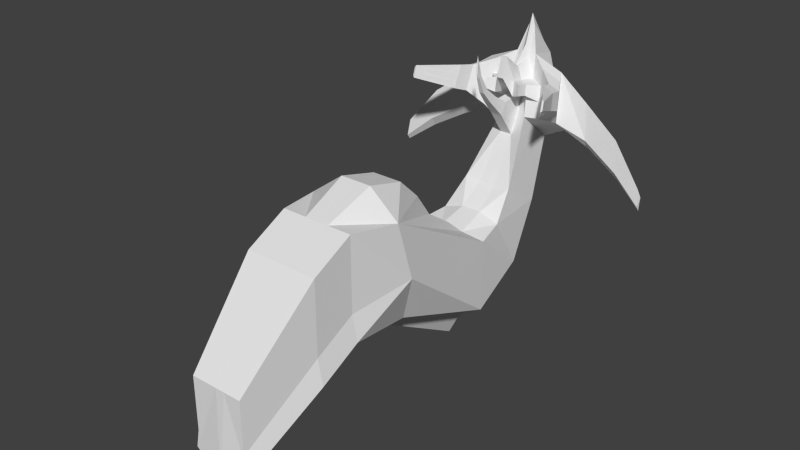 # Source: headTurret.blend  (saved by Blender 2.74.0; exported with 4.5.12 LTS)
import bpy
from mathutils import Matrix  # noqa: F401  (used for matrix-valued properties, if any)

bpy.ops.wm.read_factory_settings(use_empty=True)
scene = bpy.context.scene
scene.name = 'Scene'

# ---- collections
col_collection_1 = bpy.data.collections.new('Collection 1'); scene.collection.children.link(col_collection_1)

# ---- world
world_world = bpy.data.worlds.new('World'); scene.world = world_world
world_world.color = (0.05088, 0.05088, 0.05088)
world_world.use_sun_shadow = False
world_world.sun_shadow_jitter_overblur = 0.0
world_world.cycles.sampling_method = 'MANUAL'
world_world.cycles.sample_map_resolution = 256

# ---- meshes
me_cube = bpy.data.meshes.new('Cube')
me_cube.from_pydata([(-1.197, -1.78, -0.178), (-0.9314, 1.181, -2.434), (1.195, -1.78, -0.178), (0.9292, 1.181, -2.434), (-1.197, -2.242, 1.332), (-0.9314, 1.181, -0.5736), (1.195, -2.242, 1.332), (0.9292, 1.181, -0.5736), (-0.7818, 2.749, -1.805), (0.7797, 2.749, -1.805), (0.7797, 1.944, -0.4673), (-0.7818, 1.944, -0.4673), (-0.6326, 3.665, -0.4669), (0.6305, 3.665, -0.4669), (0.6305, 2.593, 0.2014), (-0.6326, 2.593, 0.2014), (-0.4522, 4.355, 0.9811), (0.4501, 4.355, 0.9811), (0.4501, 3.38, 1.768), (-0.4522, 3.589, 1.459), (-0.4522, 4.727, 2.275), (0.4501, 4.727, 2.275), (0.2594, 4.03, 3.149), (-0.2616, 4.03, 3.149), (0.9255, -3.394, -0.4049), (-0.9276, -3.394, -0.4049), (0.9255, -3.394, 1.448), (-0.9276, -3.394, 1.448), (1.142, 4.259, 1.341), (1.142, 3.73, 1.671), (-1.144, 3.73, 1.671), (-1.144, 4.259, 1.341), (1.142, 4.516, 2.235), (1.01, 4.035, 2.84), (-1.012, 4.035, 2.84), (-1.144, 4.516, 2.235), (1.84, 4.138, 1.077), (1.84, 3.955, 1.331), (-1.842, 3.955, 1.331), (-1.842, 4.138, 1.077), (1.84, 4.227, 1.765), (1.739, 4.06, 2.229), (-1.741, 4.06, 2.229), (-1.842, 4.227, 1.765), (2.745, 4.017, 0.5584), (2.745, 3.858, 0.7793), (-2.747, 3.858, 0.7793), (-2.747, 4.017, 0.5584), (2.745, 4.095, 1.157), (2.657, 3.95, 1.562), (-2.659, 3.95, 1.562), (-2.747, 4.095, 1.157), (3.473, 3.835, 0.02578), (3.473, 3.746, 0.1493), (-3.476, 3.746, 0.1493), (-3.476, 3.835, 0.02578), (3.473, 3.878, 0.3603), (3.424, 3.797, 0.5866), (-3.426, 3.797, 0.5866), (-3.476, 3.878, 0.3603), (-0.3112, 1.181, -2.813), (0.309, 1.181, -2.813), (0.6932, -1.471, -1.493), (-0.6953, -1.471, -1.493), (0.309, 1.181, -0.5129), (-0.3112, 1.181, -0.5129), (-0.3997, -2.188, 1.924), (0.3976, -2.188, 1.924), (-0.2613, 3.188, -1.805), (0.2592, 3.188, -1.805), (0.2592, 1.944, -0.2959), (-0.2613, 1.944, -0.2959), (-0.2116, 4.103, -0.4669), (0.2094, 4.103, -0.4669), (0.2094, 2.593, 0.1559), (-0.2116, 2.593, 0.1559), (-0.1515, 4.663, 0.9811), (0.1493, 4.663, 0.9811), (0.1493, 3.3, 1.272), (-0.1515, 3.3, 1.272), (-0.1515, 4.866, 2.958), (0.1493, 4.866, 2.958), (0.07276, 4.21, 3.805), (-0.07491, 4.21, 3.805), (1.055, -3.394, -1.045), (-1.057, -3.394, -1.045), (-0.3099, -3.394, 1.448), (0.3078, -3.394, 1.448), (-0.785, 3.45, 1.782), (-0.6554, 3.749, 2.932), (0.7829, 3.45, 1.782), (0.6532, 3.749, 2.932), (-1.255, 3.545, 1.927), (-1.166, 3.752, 2.722), (1.253, 3.545, 1.927), (1.164, 3.752, 2.722), (-1.165, 3.204, 2.115), (-1.092, 3.372, 2.761), (1.163, 3.204, 2.115), (1.09, 3.372, 2.761), (-1.429, 3.258, 2.197), (-1.379, 3.374, 2.643), (1.427, 3.258, 2.197), (1.376, 3.374, 2.643), (-1.257, 2.849, 2.248), (-1.191, 3.0, 2.827), (1.255, 2.849, 2.248), (1.189, 3.0, 2.827), (-1.494, 2.897, 2.321), (-1.448, 3.001, 2.721), (1.491, 2.897, 2.321), (1.446, 3.001, 2.721), (-1.803, 1.934, 2.649), (-1.792, 2.01, 2.943), (1.801, 1.934, 2.649), (1.789, 2.01, 2.943), (-1.845, 1.958, 2.686), (-1.837, 2.011, 2.889), (1.843, 1.958, 2.686), (1.835, 2.011, 2.889), (-0.3887, 3.736, 2.022), (-0.3251, 3.883, 2.586), (0.3865, 3.527, 2.332), (0.323, 3.883, 2.586), (-0.1303, 3.782, 2.25), (-0.1091, 3.976, 3.042), (0.1281, 3.782, 2.25), (0.1069, 3.976, 3.042), (-0.7418, 3.55, 2.165), (-0.6986, 3.649, 2.549), (0.7397, 3.55, 2.165), (0.6964, 3.649, 2.549), (-1.141, 3.26, 2.331), (-1.116, 3.316, 2.546), (1.138, 3.26, 2.331), (1.114, 3.316, 2.546), (-1.235, 2.899, 2.441), (-1.213, 2.95, 2.634), (1.233, 2.899, 2.441), (1.211, 2.95, 2.634), (-1.799, 1.959, 2.747), (-1.795, 1.985, 2.845), (1.797, 1.959, 2.747), (1.793, 1.985, 2.845), (-0.2561, 3.438, 2.242), (-0.2142, 3.535, 2.613), (0.2539, 3.438, 2.242), (0.2121, 3.535, 2.613), (-0.08607, 3.468, 2.392), (-0.07213, 3.595, 2.913), (0.08392, 3.468, 2.392), (0.06998, 3.595, 2.913), (-0.4883, 3.315, 2.336), (-0.4599, 3.381, 2.589), (0.4862, 3.315, 2.336), (0.4578, 3.381, 2.589), (-0.2561, 3.126, 2.314), (-0.2142, 3.222, 2.685), (0.2539, 3.126, 2.314), (0.2121, 3.222, 2.685), (-0.08607, 2.946, 2.774), (-0.07213, 3.073, 3.294), (0.08392, 2.946, 2.774), (0.06998, 3.073, 3.294), (-0.4883, 3.003, 2.408), (-0.4599, 3.068, 2.66), (0.4862, 3.003, 2.408), (0.4578, 3.068, 2.66), (-0.001076, 1.181, -3.434), (-0.001076, -1.652, -1.829), (-0.001076, 1.181, -0.5129), (-0.001076, -2.188, 1.924), (-0.001076, 3.345, -2.067), (-0.001076, 1.944, -0.2959), (-0.001076, 4.427, -0.898), (-0.001076, 2.593, 0.1559), (-0.001076, 4.95, 0.8114), (-0.001076, 3.3, 1.272), (-0.001076, 4.904, 3.061), (-0.001076, 4.21, 4.072), (-0.001076, -3.522, -1.664), (-0.001076, -3.394, 1.448), (-0.001076, 3.782, 2.25), (-0.001076, 3.976, 3.343), (-0.001076, 3.468, 2.392), (-0.001076, 3.595, 2.913), (-0.001076, 2.946, 2.774), (-0.001076, 3.073, 3.294), (0.3267, 0.5888, -0.01612), (0.3444, -0.1375, 0.4752), (0.3621, -0.5957, 1.099), (0.3799, -1.188, 1.656), (-0.3289, 0.5888, -0.01612), (-0.3466, -0.1375, 0.4752), (-0.3643, -0.5957, 1.099), (-0.382, -1.188, 1.656), (-0.001076, 0.5888, -0.01612), (-0.001076, -0.1375, 0.4752), (-0.001076, -0.5957, 1.099), (-0.001076, -1.188, 1.656), (-1.057, -4.45, -1.584), (-0.9276, -4.45, -0.944), (0.9255, -4.45, 0.9091), (0.9255, -4.45, -0.944), (0.3078, -4.45, 0.9091), (-0.9276, -4.45, 0.9091), (1.055, -4.45, -1.584), (-0.001076, -4.578, -2.203), (-0.3099, -4.45, 0.9091), (-0.001076, -4.45, 0.9091), (-0.764, -6.354, -2.847), (-0.6705, -6.354, -2.385), (0.6683, -6.354, -1.046), (0.6683, -6.354, -2.385), (0.2221, -6.354, -1.046), (-0.6705, -6.354, -1.046), (0.7618, -6.354, -2.847), (-0.001076, -6.446, -3.295), (-0.2242, -6.354, -1.046), (-0.001076, -6.354, -1.046), (-0.001076, 2.853, 1.891), (-0.1515, 2.853, 1.891), (-0.1303, 3.046, 2.177), (0.1493, 2.853, 1.891), (0.1281, 3.046, 2.177), (-0.001076, 3.046, 2.177), (-0.001076, 2.467, 2.304), (-0.1001, 2.467, 2.304), (-0.08612, 2.672, 2.403), (0.09791, 2.467, 2.304), (0.08397, 2.672, 2.403), (-0.001076, 2.672, 2.403), (-0.001076, 2.221, 2.601), (-0.06699, 2.221, 2.601), (-0.05771, 2.357, 2.667), (0.06484, 2.221, 2.601), (0.05555, 2.357, 2.667), (-0.001076, 2.357, 2.667), (-0.001076, 2.055, 3.022), (-0.03819, 2.055, 3.022), (-0.03296, 2.131, 3.059), (0.03604, 2.055, 3.022), (0.03081, 2.131, 3.059), (-0.001076, 2.131, 3.059), (-0.001076, 2.021, 3.558), (-0.02984, 2.021, 3.264), (-0.02578, 2.081, 3.293), (0.02768, 2.021, 3.264), (0.02363, 2.081, 3.293), (-0.001076, 2.081, 3.293)], [], [(3, 2, 62), (3, 7, 6, 2), (65, 5, 4), (5, 1, 0, 4), (4, 0, 25, 27), (1, 5, 11, 8), (8, 11, 15, 12), (64, 7, 10), (7, 3, 9, 10), (60, 1, 8), (12, 15, 19, 16), (70, 10, 14), (10, 9, 13, 14), (68, 8, 12, 72), (30, 19, 88, 92), (14, 18, 78), (14, 13, 17, 18), (72, 12, 16, 76), (22, 21, 81), (127, 123, 22, 82), (17, 21, 32, 28), (76, 16, 20, 80), (86, 27, 205, 208), (4, 27, 86), (2, 6, 26, 24), (2, 24, 84), (33, 29, 37, 41), (28, 32, 40, 36), (23, 34, 93, 89), (20, 16, 31, 35), (23, 20, 35, 34), (21, 22, 33, 32), (16, 19, 30, 31), (18, 17, 28, 29), (41, 37, 45, 49), (36, 40, 48, 44), (30, 34, 42, 38), (35, 31, 39, 43), (35, 43, 42), (32, 33, 41), (31, 30, 38, 39), (29, 28, 36, 37), (51, 47, 55, 59), (46, 50, 58, 54), (38, 42, 50, 46), (43, 39, 47, 51), (42, 43, 51, 50), (40, 41, 49, 48), (39, 38, 46, 47), (37, 36, 44, 45), (49, 45, 53, 57), (44, 48, 56, 52), (54, 58, 59), (53, 52, 56), (55, 54, 59), (57, 53, 56), (50, 51, 59, 58), (48, 49, 57, 56), (47, 46, 54, 55), (45, 44, 52, 53), (0, 63, 85), (169, 62, 84, 180), (6, 67, 87), (171, 66, 86, 181), (87, 181, 209, 204), (180, 84, 206, 207), (17, 77, 81, 21), (76, 80, 178), (121, 125, 83, 23), (183, 127, 82), (23, 83, 80), (82, 81, 178), (13, 73, 77, 17), (72, 76, 176), (15, 75, 79), (175, 74, 78, 177), (9, 69, 73, 13), (68, 72, 174), (71, 75, 15), (173, 70, 74), (61, 69, 9), (168, 60, 68), (65, 71, 11), (170, 64, 70), (189, 190, 6), (199, 195, 66, 171), (1, 60, 63), (61, 62, 169), (92, 88, 96, 100), (89, 93, 101, 97), (18, 29, 94, 90), (33, 22, 91, 95), (29, 33, 95, 94), (34, 30, 92, 93), (122, 18, 90, 130), (121, 23, 89, 129), (100, 96, 104, 108), (97, 101, 109, 105), (90, 94, 102, 98), (95, 91, 99, 103), (94, 95, 103, 102), (93, 92, 100, 101), (130, 90, 98, 134), (129, 89, 97, 133), (108, 104, 112, 116), (105, 109, 117, 113), (98, 102, 110, 106), (103, 99, 107, 111), (102, 103, 111, 110), (101, 100, 108, 109), (134, 98, 106, 138), (133, 97, 105, 137), (114, 118, 119), (112, 140, 141, 113, 117), (106, 110, 118, 114), (111, 107, 115, 119), (110, 111, 119, 118), (109, 108, 116, 117), (138, 106, 114, 142), (137, 105, 113, 141), (115, 143, 142, 114, 119), (116, 112, 117), (104, 136, 140, 112), (136, 137, 141, 140), (107, 139, 143, 115), (139, 138, 142, 143), (96, 132, 136, 104), (132, 133, 137, 136), (99, 135, 139, 107), (135, 134, 138, 139), (88, 128, 132, 96), (128, 129, 133, 132), (91, 131, 135, 99), (131, 130, 134, 135), (19, 120, 128, 88), (125, 149, 185), (22, 123, 131, 91), (120, 124, 148, 144), (78, 223, 220), (125, 121, 145, 149), (79, 124, 120), (126, 122, 146, 150), (18, 122, 126), (123, 127, 151, 147), (149, 161, 187), (144, 148, 160, 156), (149, 145, 157, 161), (150, 146, 158, 162), (147, 151, 163, 159), (182, 126, 150, 184), (122, 130, 154, 146), (131, 123, 147, 155), (121, 129, 153, 145), (128, 120, 144, 152), (130, 131, 155, 154), (129, 128, 152, 153), (156, 157, 165, 164), (159, 158, 166, 167), (186, 162, 163, 187), (156, 160, 161, 157), (162, 158, 159, 163), (184, 150, 162, 186), (146, 154, 166, 158), (155, 147, 159, 167), (145, 153, 165, 157), (152, 144, 156, 164), (154, 155, 167, 166), (153, 152, 164, 165), (148, 184, 186, 160), (160, 186, 187, 161), (124, 182, 184, 148), (185, 187, 163), (182, 225, 224), (127, 183, 185), (60, 168, 169), (191, 199, 171, 67), (170, 173, 71), (168, 172, 69), (173, 175, 75), (69, 172, 174), (75, 175, 177, 79), (73, 174, 176), (83, 179, 178), (183, 179, 83), (77, 176, 178), (181, 86, 208, 209), (67, 171, 181, 87), (63, 169, 180, 85), (172, 168, 68), (61, 168, 69), (68, 60, 8), (3, 61, 9), (61, 3, 62), (195, 194, 4), (66, 4, 86), (62, 2, 84), (25, 0, 85), (26, 6, 87), (7, 64, 6), (0, 1, 63), (168, 61, 169), (63, 60, 169), (64, 170, 196, 188), (188, 196, 197, 189), (189, 197, 198, 190), (190, 198, 199, 191), (170, 65, 192, 196), (196, 192, 193, 197), (197, 193, 194, 198), (198, 194, 195, 199), (191, 67, 6), (6, 64, 188), (6, 190, 191), (6, 188, 189), (192, 65, 4), (4, 66, 195), (4, 194, 193), (193, 192, 4), (82, 22, 81), (34, 35, 42), (40, 32, 41), (20, 23, 80), (208, 205, 215, 218), (204, 209, 219, 214), (207, 206, 216, 217), (209, 208, 218, 219), (85, 180, 207, 200), (84, 24, 203, 206), (27, 25, 201, 205), (26, 87, 204, 202), (24, 26, 202, 203), (25, 85, 200, 201), (216, 213, 212, 214), (211, 210, 218, 215), (217, 216, 214, 219), (210, 217, 219, 218), (200, 207, 217, 210), (206, 203, 213, 216), (205, 201, 211, 215), (202, 204, 214, 212), (203, 202, 212, 213), (201, 200, 210, 211), (220, 223, 229), (225, 231, 230), (124, 222, 225), (78, 126, 224), (79, 221, 222), (177, 220, 221), (226, 229, 235), (231, 237, 236), (225, 222, 228), (223, 224, 230), (221, 227, 228), (220, 226, 227), (232, 235, 241), (237, 243, 242), (231, 228, 234), (229, 230, 236), (227, 233, 234), (226, 232, 233), (238, 241, 247), (243, 249, 248), (237, 234, 240), (236, 242, 241), (234, 233, 239), (232, 238, 239), (244, 247, 248), (244, 249, 246), (243, 240, 246), (242, 248, 247), (240, 239, 245), (238, 244, 245), (226, 220, 229), (224, 225, 230), (232, 226, 235), (230, 231, 236), (231, 225, 228), (229, 223, 230), (222, 221, 228), (221, 220, 227), (238, 232, 241), (236, 237, 242), (237, 231, 234), (235, 229, 236), (228, 227, 234), (227, 226, 233), (244, 238, 247), (242, 243, 248), (243, 237, 240), (235, 236, 241), (240, 234, 239), (233, 232, 239), (249, 244, 248), (245, 244, 246), (249, 243, 246), (241, 242, 247), (246, 240, 245), (239, 238, 245), (177, 78, 220), (126, 182, 224), (182, 124, 225), (223, 78, 224), (124, 79, 222), (79, 177, 221), (74, 14, 78), (19, 15, 79), (19, 79, 120), (78, 18, 126), (70, 64, 10), (74, 70, 14), (11, 71, 15), (175, 173, 74), (5, 65, 11), (173, 170, 70), (65, 170, 71), (71, 173, 75), (176, 76, 178), (179, 183, 82), (179, 82, 178), (174, 72, 176), (172, 68, 174), (73, 69, 174), (77, 73, 176), (80, 83, 178), (125, 183, 83), (81, 77, 178), (183, 125, 185), (185, 149, 187), (151, 185, 163), (151, 127, 185)])
me_cube.use_remesh_preserve_volume = False
me_cube.use_remesh_preserve_attributes = False
me_cube.use_mirror_vertex_groups = False
me_cube.update()
me_plane = bpy.data.meshes.new('Plane')
me_plane.from_pydata([(-1.0, -1.0, 0.0), (1.0, -1.0, 0.0), (-1.0, 1.0, 0.0), (1.0, 1.0, 0.0)], [], [(0, 1, 3, 2)])
me_plane.use_remesh_preserve_volume = False
me_plane.use_remesh_preserve_attributes = False
me_plane.use_mirror_vertex_groups = False
me_plane.update()

# ---- objects
ob_headturret = bpy.data.objects.new('headTurret', me_cube)
ob_sp = bpy.data.objects.new('sp', me_plane)

# ---- transforms, parenting, visibility, modifiers, constraints
ob_headturret.location = (0.0, 0.0, 0.0)
ob_headturret.lineart.crease_threshold = 0.0
ob_sp.parent = ob_headturret
ob_sp.location = (-0.001079, 3.179, 3.628)
ob_sp.scale = (0.0, 0.0, 0.0)
ob_sp.lineart.crease_threshold = 0.0

# ---- collection membership
col_collection_1.objects.link(ob_headturret)
col_collection_1.objects.link(ob_sp)

# ---- scene / render settings (as saved in the file)
scene.frame_start = 1; scene.frame_end = 250; scene.frame_set(1)
scene.render.engine = 'BLENDER_EEVEE_NEXT'
scene.render.resolution_percentage = 50
scene.render.dither_intensity = 0.0
scene.cycles.use_denoising = False
scene.cycles.samples = 10
scene.cycles.sampling_pattern = 'TABULATED_SOBOL'
scene.cycles.light_sampling_threshold = 0.0
scene.cycles.use_adaptive_sampling = False
scene.cycles.use_light_tree = False
scene.cycles.blur_glossy = 0.0
scene.cycles.pixel_filter_type = 'GAUSSIAN'
scene.cycles.sample_clamp_indirect = 0.0
scene.view_settings.view_transform = 'Standard'
bpy.context.view_layer.update()

# ---- added for rendering (the .blend has no active camera and no usable light): camera, sun
cam_auto = bpy.data.cameras.new('AutoCamera')
cam_auto.lens = 50.0
cam_auto.sensor_width = 36.0
cam_auto.clip_end = 1000.0
ob_auto_camera = bpy.data.objects.new('AutoCamera', cam_auto)
scene.collection.objects.link(ob_auto_camera)
ob_auto_camera.location = (14.1675, -17.7503, 11.6538)
ob_auto_camera.rotation_euler = (1.09748, -7.21219e-08, 0.694738)
scene.camera = ob_auto_camera
light_auto_sun = bpy.data.lights.new('AutoSun', 'SUN')
light_auto_sun.energy = 3.0
light_auto_sun.angle = 0.0523599
ob_auto_sun = bpy.data.objects.new('AutoSun', light_auto_sun)
scene.collection.objects.link(ob_auto_sun)
ob_auto_sun.rotation_euler = (0.872665, 0.174533, 0.523599)
bpy.context.view_layer.update()
